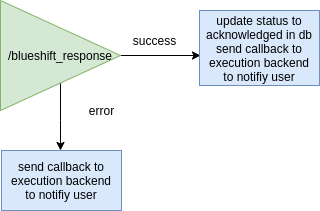

The diagram above was exported from draw.io. Its source (the exported page's mxGraphModel, read from the mxfile embedded in the PNG):
<mxGraphModel dx="2168" dy="-377" grid="1" gridSize="10" guides="1" tooltips="1" connect="1" arrows="1" fold="1" page="1" pageScale="1" pageWidth="827" pageHeight="1169" math="0" shadow="0">
  <root>
    <mxCell id="0" />
    <mxCell id="1" parent="0" />
    <mxCell id="2" value="" style="edgeStyle=orthogonalEdgeStyle;rounded=0;orthogonalLoop=1;jettySize=auto;html=1;" edge="1" source="4" parent="1">
      <mxGeometry relative="1" as="geometry">
        <mxPoint x="-549" y="2555" as="targetPoint" />
      </mxGeometry>
    </mxCell>
    <mxCell id="3" value="" style="edgeStyle=orthogonalEdgeStyle;rounded=0;orthogonalLoop=1;jettySize=auto;html=1;" edge="1" source="4" parent="1">
      <mxGeometry relative="1" as="geometry">
        <mxPoint x="-689" y="2650" as="targetPoint" />
        <Array as="points">
          <mxPoint x="-689" y="2620" />
          <mxPoint x="-689" y="2620" />
        </Array>
      </mxGeometry>
    </mxCell>
    <mxCell id="4" value="&lt;span style=&quot;white-space: normal&quot;&gt;/blueshift_response&lt;/span&gt;" style="triangle;whiteSpace=wrap;html=1;fillColor=#d5e8d4;strokeColor=#82b366;" vertex="1" parent="1">
      <mxGeometry x="-749" y="2500" width="120" height="110" as="geometry" />
    </mxCell>
    <mxCell id="5" value="success" style="text;html=1;align=center;verticalAlign=middle;resizable=0;points=[];autosize=1;" vertex="1" parent="1">
      <mxGeometry x="-625" y="2529.5" width="60" height="20" as="geometry" />
    </mxCell>
    <mxCell id="6" value="error" style="text;html=1;align=center;verticalAlign=middle;resizable=0;points=[];autosize=1;" vertex="1" parent="1">
      <mxGeometry x="-668" y="2600" width="40" height="20" as="geometry" />
    </mxCell>
    <mxCell id="7" value="&lt;span style=&quot;white-space: normal&quot;&gt;update status to acknowledged in db&lt;/span&gt;&lt;br style=&quot;white-space: normal&quot;&gt;&lt;span style=&quot;white-space: normal&quot;&gt;send callback to execution backend&lt;/span&gt;&lt;br style=&quot;white-space: normal&quot;&gt;&lt;span style=&quot;white-space: normal&quot;&gt;to notifiy user&lt;/span&gt;" style="rounded=0;whiteSpace=wrap;html=1;fillColor=#dae8fc;strokeColor=#6c8ebf;" vertex="1" parent="1">
      <mxGeometry x="-550" y="2510" width="120" height="75" as="geometry" />
    </mxCell>
    <mxCell id="8" value="&lt;span style=&quot;white-space: normal&quot;&gt;send callback to execution backend&lt;/span&gt;&lt;br style=&quot;white-space: normal&quot;&gt;&lt;span style=&quot;white-space: normal&quot;&gt;to notifiy user&lt;/span&gt;" style="rounded=0;whiteSpace=wrap;html=1;fillColor=#dae8fc;strokeColor=#6c8ebf;" vertex="1" parent="1">
      <mxGeometry x="-748" y="2650" width="120" height="60" as="geometry" />
    </mxCell>
  </root>
</mxGraphModel>